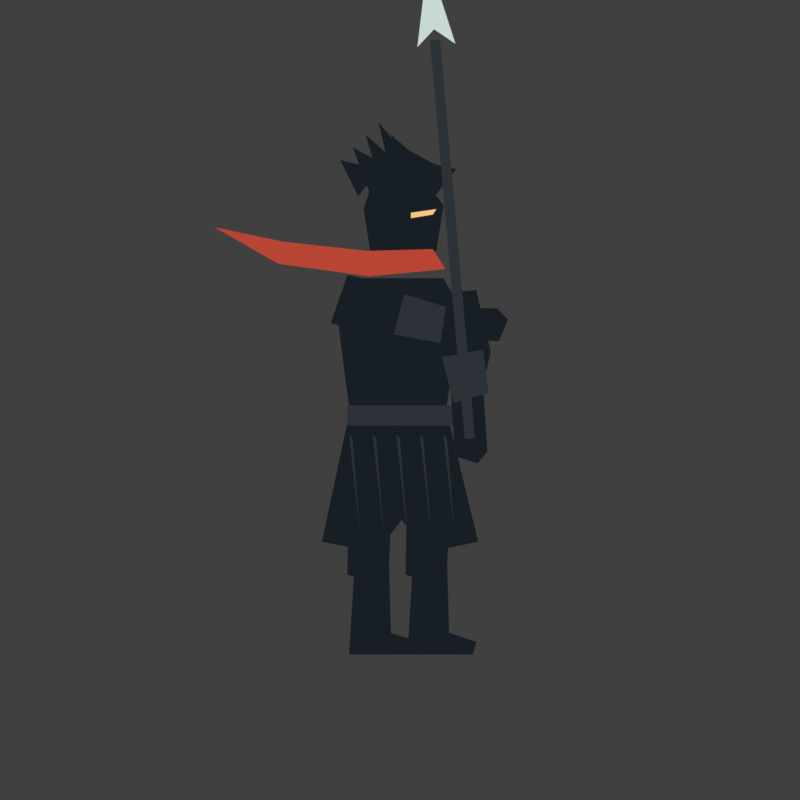 # Source: fighter-4.blend  (saved by Blender 5.0.119; exported with 4.5.12 LTS)
import bpy
from mathutils import Matrix  # noqa: F401  (used for matrix-valued properties, if any)

bpy.ops.wm.read_factory_settings(use_empty=True)
scene = bpy.context.scene
scene.name = 'Scene'

# ---- collections
col_collection = bpy.data.collections.new('Collection'); scene.collection.children.link(col_collection)

# ---- materials (node trees are filled in below, after node groups)
mat_obsidian_cloth = bpy.data.materials.new('Obsidian cloth')
mat_obsidian_cloth.diffuse_color = (0.009, 0.013, 0.018, 1.0)
mat_armor = bpy.data.materials.new('Armor')
mat_armor.diffuse_color = (0.025, 0.032, 0.038, 1.0)
mat_eyes = bpy.data.materials.new('Eyes')
mat_eyes.diffuse_color = (0.95, 0.58, 0.23, 1.0)
mat_cinnabar = bpy.data.materials.new('Cinnabar')
mat_cinnabar.diffuse_color = (0.48, 0.06, 0.035, 1.0)
mat_moonlit_steel = bpy.data.materials.new('Moonlit steel')
mat_moonlit_steel.diffuse_color = (0.58, 0.69, 0.65, 1.0)

# ---- material node trees
mat_obsidian_cloth.use_nodes = True; mat_obsidian_cloth.node_tree.nodes.clear()
_N = mat_obsidian_cloth.node_tree.nodes; _L = mat_obsidian_cloth.node_tree.links
n0 = _N.new('ShaderNodeEmission'); n0.name = 'Emission'; n0.location = (0, 0)
n0.inputs[0].default_value = (0.009, 0.013, 0.018, 1.0)
n1 = _N.new('ShaderNodeOutputMaterial'); n1.name = 'Material Output'; n1.location = (0, 0)
_L.new(n0.outputs[0], n1.inputs[0])
n1.is_active_output = True
mat_armor.use_nodes = True; mat_armor.node_tree.nodes.clear()
_N = mat_armor.node_tree.nodes; _L = mat_armor.node_tree.links
n0 = _N.new('ShaderNodeEmission'); n0.name = 'Emission'; n0.location = (0, 0)
n0.inputs[0].default_value = (0.025, 0.032, 0.038, 1.0)
n1 = _N.new('ShaderNodeOutputMaterial'); n1.name = 'Material Output'; n1.location = (0, 0)
_L.new(n0.outputs[0], n1.inputs[0])
n1.is_active_output = True
mat_eyes.use_nodes = True; mat_eyes.node_tree.nodes.clear()
_N = mat_eyes.node_tree.nodes; _L = mat_eyes.node_tree.links
n0 = _N.new('ShaderNodeEmission'); n0.name = 'Emission'; n0.location = (0, 0)
n0.inputs[0].default_value = (0.95, 0.58, 0.23, 1.0)
n1 = _N.new('ShaderNodeOutputMaterial'); n1.name = 'Material Output'; n1.location = (0, 0)
_L.new(n0.outputs[0], n1.inputs[0])
n1.is_active_output = True
mat_cinnabar.use_nodes = True; mat_cinnabar.node_tree.nodes.clear()
_N = mat_cinnabar.node_tree.nodes; _L = mat_cinnabar.node_tree.links
n0 = _N.new('ShaderNodeEmission'); n0.name = 'Emission'; n0.location = (0, 0)
n0.inputs[0].default_value = (0.48, 0.06, 0.035, 1.0)
n1 = _N.new('ShaderNodeOutputMaterial'); n1.name = 'Material Output'; n1.location = (0, 0)
_L.new(n0.outputs[0], n1.inputs[0])
n1.is_active_output = True
mat_moonlit_steel.use_nodes = True; mat_moonlit_steel.node_tree.nodes.clear()
_N = mat_moonlit_steel.node_tree.nodes; _L = mat_moonlit_steel.node_tree.links
n0 = _N.new('ShaderNodeEmission'); n0.name = 'Emission'; n0.location = (0, 0)
n0.inputs[0].default_value = (0.58, 0.69, 0.65, 1.0)
n1 = _N.new('ShaderNodeOutputMaterial'); n1.name = 'Material Output'; n1.location = (0, 0)
_L.new(n0.outputs[0], n1.inputs[0])
n1.is_active_output = True

# ---- world
world_world = bpy.data.worlds.new('World'); scene.world = world_world
world_world.use_nodes = True; world_world.node_tree.nodes.clear()
_N = world_world.node_tree.nodes; _L = world_world.node_tree.links
n0 = _N.new('ShaderNodeOutputWorld'); n0.name = 'World Output'; n0.location = (200, 100)
n1 = _N.new('ShaderNodeBackground'); n1.name = 'Background'; n1.location = (-200, 100)
n1.inputs[0].default_value = (0.05088, 0.05088, 0.05088, 1.0)
_L.new(n1.outputs[0], n0.inputs[0])
n0.is_active_output = True
world_world.color = (0.05088, 0.05088, 0.05088)
world_world.sun_shadow_jitter_overblur = 0.0

# ---- cameras
cam_camera_001 = bpy.data.cameras.new('Camera.001')
cam_camera_001.type = 'ORTHO'
cam_camera_001.ortho_scale = 4.4

# ---- meshes
me_tunic_004 = bpy.data.meshes.new('tunic.004')
me_tunic_004.from_pydata([(-0.35, 1.95, 0.01), (-0.27, 2.12, 0.01), (0.24, 2.12, 0.01), (0.34, 1.94, 0.01), (0.23, 1.25, 0.01), (-0.26, 1.25, 0.01)], [], [(0, 1, 2, 3, 4, 5)])
me_tunic_004.materials.append(mat_obsidian_cloth)
me_tunic_004.update()
me_hakama_004 = bpy.data.meshes.new('hakama.004')
me_hakama_004.from_pydata([(-0.27, 1.42, 0.015), (0.25, 1.42, 0.015), (0.43, 0.67, 0.015), (0.14, 0.61, 0.015), (0.01, 0.79, 0.015), (-0.13, 0.61, 0.015), (-0.43, 0.67, 0.015)], [], [(0, 1, 2, 3, 4, 5, 6)])
me_hakama_004.materials.append(mat_obsidian_cloth)
me_hakama_004.update()
me_skirt_pleat_020 = bpy.data.meshes.new('skirt pleat.020')
me_skirt_pleat_020.from_pydata([(-0.28, 1.26, 0.02), (-0.262, 1.24, 0.02), (-0.22, 0.72, 0.02)], [], [(0, 1, 2)])
me_skirt_pleat_020.materials.append(mat_armor)
me_skirt_pleat_020.update()
me_skirt_pleat_021 = bpy.data.meshes.new('skirt pleat.021')
me_skirt_pleat_021.from_pydata([(-0.15, 1.26, 0.02), (-0.132, 1.24, 0.02), (-0.09, 0.72, 0.02)], [], [(0, 1, 2)])
me_skirt_pleat_021.materials.append(mat_armor)
me_skirt_pleat_021.update()
me_skirt_pleat_022 = bpy.data.meshes.new('skirt pleat.022')
me_skirt_pleat_022.from_pydata([(-0.02, 1.26, 0.02), (-0.002, 1.24, 0.02), (0.04, 0.72, 0.02)], [], [(0, 1, 2)])
me_skirt_pleat_022.materials.append(mat_armor)
me_skirt_pleat_022.update()
me_skirt_pleat_023 = bpy.data.meshes.new('skirt pleat.023')
me_skirt_pleat_023.from_pydata([(0.11, 1.26, 0.02), (0.128, 1.24, 0.02), (0.17, 0.72, 0.02)], [], [(0, 1, 2)])
me_skirt_pleat_023.materials.append(mat_armor)
me_skirt_pleat_023.update()
me_skirt_pleat_024 = bpy.data.meshes.new('skirt pleat.024')
me_skirt_pleat_024.from_pydata([(0.24, 1.26, 0.02), (0.258, 1.24, 0.02), (0.3, 0.72, 0.02)], [], [(0, 1, 2)])
me_skirt_pleat_024.materials.append(mat_armor)
me_skirt_pleat_024.update()
me_belt_004 = bpy.data.meshes.new('belt.004')
me_belt_004.from_pydata([(-0.29, 1.42, 0.03), (0.29, 1.42, 0.03), (0.29, 1.31, 0.03), (-0.29, 1.31, 0.03)], [], [(0, 1, 2, 3)])
me_belt_004.materials.append(mat_armor)
me_belt_004.update()
me_mask_004 = bpy.data.meshes.new('mask.004')
me_mask_004.from_pydata([(-0.2, 2.5, 0.02), (-0.15, 2.66, 0.02), (0.12, 2.68, 0.02), (0.24, 2.52, 0.02), (0.2, 2.27, 0.02), (0.06, 2.17, 0.02), (-0.16, 2.24, 0.02)], [], [(0, 1, 2, 3, 4, 5, 6)])
me_mask_004.materials.append(mat_obsidian_cloth)
me_mask_004.update()
me_brow_004 = bpy.data.meshes.new('brow.004')
me_brow_004.from_pydata([(0.06, 2.48, 0.04), (0.2, 2.5, 0.04), (0.18, 2.47, 0.04), (0.06, 2.45, 0.04)], [], [(0, 1, 2, 3)])
me_brow_004.materials.append(mat_eyes)
me_brow_004.update()
me_crest_014 = bpy.data.meshes.new('crest.014')
me_crest_014.from_pydata([(-0.23, 2.57, 0.06), (-0.33, 2.77, 0.06), (-0.11, 2.72, 0.06)], [], [(0, 1, 2)])
me_crest_014.materials.append(mat_obsidian_cloth)
me_crest_014.update()
me_crest_015 = bpy.data.meshes.new('crest.015')
me_crest_015.from_pydata([(-0.16, 2.57, 0.06), (-0.26, 2.84, 0.06), (-0.04, 2.72, 0.06)], [], [(0, 1, 2)])
me_crest_015.materials.append(mat_obsidian_cloth)
me_crest_015.update()
me_crest_016 = bpy.data.meshes.new('crest.016')
me_crest_016.from_pydata([(-0.09, 2.57, 0.06), (-0.19, 2.91, 0.06), (0.03, 2.72, 0.06)], [], [(0, 1, 2)])
me_crest_016.materials.append(mat_obsidian_cloth)
me_crest_016.update()
me_crest_017 = bpy.data.meshes.new('crest.017')
me_crest_017.from_pydata([(-0.02, 2.57, 0.06), (-0.12, 2.98, 0.06), (0.1, 2.72, 0.06)], [], [(0, 1, 2)])
me_crest_017.materials.append(mat_obsidian_cloth)
me_crest_017.update()
me_crest_018 = bpy.data.meshes.new('crest.018')
me_crest_018.from_pydata([(0.05, 2.57, 0.06), (-0.05, 2.91, 0.06), (0.17, 2.72, 0.06)], [], [(0, 1, 2)])
me_crest_018.materials.append(mat_obsidian_cloth)
me_crest_018.update()
me_crest_019 = bpy.data.meshes.new('crest.019')
me_crest_019.from_pydata([(0.12, 2.57, 0.06), (0.02, 2.84, 0.06), (0.24, 2.72, 0.06)], [], [(0, 1, 2)])
me_crest_019.materials.append(mat_obsidian_cloth)
me_crest_019.update()
me_crest_020 = bpy.data.meshes.new('crest.020')
me_crest_020.from_pydata([(0.19, 2.57, 0.06), (0.09, 2.77, 0.06), (0.31, 2.72, 0.06)], [], [(0, 1, 2)])
me_crest_020.materials.append(mat_obsidian_cloth)
me_crest_020.update()
me_scarf_004 = bpy.data.meshes.new('scarf.004')
me_scarf_004.from_pydata([(-0.18, 2.27, 0.07), (0.18, 2.28, 0.07), (0.25, 2.17, 0.07), (-0.17, 2.13, 0.07), (-0.67, 2.2, 0.07), (-1.02, 2.4, 0.07), (-0.64, 2.32, 0.07)], [], [(0, 1, 2, 3, 4, 5, 6)])
me_scarf_004.materials.append(mat_cinnabar)
me_scarf_004.update()
me_trouser_008 = bpy.data.meshes.new('trouser.008')
me_trouser_008.from_pydata([(-0.12, 0.0, -0.01), (0.12, 0.0, -0.01), (0.1, -0.48, -0.01), (0.04, -0.59, -0.01), (-0.13, -0.53, -0.01)], [], [(0, 1, 2, 3, 4)])
me_trouser_008.materials.append(mat_obsidian_cloth)
me_trouser_008.update()
me_shin_008 = bpy.data.meshes.new('shin.008')
me_shin_008.from_pydata([(-0.09, 0.0, 0.0), (0.1, 0.0, 0.0), (0.11, -0.37, 0.0), (0.26, -0.42, 0.0), (0.24, -0.49, 0.0), (-0.12, -0.49, 0.0)], [], [(0, 1, 2, 3, 4, 5)])
me_shin_008.materials.append(mat_obsidian_cloth)
me_shin_008.update()
me_sleeve_008 = bpy.data.meshes.new('sleeve.008')
me_sleeve_008.from_pydata([(-0.13, 0.07, 0.03), (0.15, 0.05, 0.03), (0.17, -0.3, 0.03), (0.1, -0.46, 0.03), (-0.13, -0.4, 0.03)], [], [(0, 1, 2, 3, 4)])
me_sleeve_008.materials.append(mat_obsidian_cloth)
me_sleeve_008.update()
me_vambrace_008 = bpy.data.meshes.new('vambrace.008')
me_vambrace_008.from_pydata([(-0.1, -0.28, 0.05), (0.13, -0.28, 0.05), (0.12, -0.52, 0.05), (-0.08, -0.54, 0.05)], [], [(0, 1, 2, 3)])
me_vambrace_008.materials.append(mat_armor)
me_vambrace_008.update()
me_forearm_008 = bpy.data.meshes.new('forearm.008')
me_forearm_008.from_pydata([(-0.08, 0.04, 0.04), (0.1, 0.03, 0.04), (0.09, -0.38, 0.04), (0.03, -0.44, 0.04), (-0.09, -0.39, 0.04)], [], [(0, 1, 2, 3, 4)])
me_forearm_008.materials.append(mat_obsidian_cloth)
me_forearm_008.update()
me_trouser_009 = bpy.data.meshes.new('trouser.009')
me_trouser_009.from_pydata([(-0.12, 0.0, -0.01), (0.12, 0.0, -0.01), (0.1, -0.48, -0.01), (0.04, -0.59, -0.01), (-0.13, -0.53, -0.01)], [], [(0, 1, 2, 3, 4)])
me_trouser_009.materials.append(mat_obsidian_cloth)
me_trouser_009.update()
me_shin_009 = bpy.data.meshes.new('shin.009')
me_shin_009.from_pydata([(-0.09, 0.0, 0.0), (0.1, 0.0, 0.0), (0.11, -0.37, 0.0), (0.26, -0.42, 0.0), (0.24, -0.49, 0.0), (-0.12, -0.49, 0.0)], [], [(0, 1, 2, 3, 4, 5)])
me_shin_009.materials.append(mat_obsidian_cloth)
me_shin_009.update()
me_sleeve_009 = bpy.data.meshes.new('sleeve.009')
me_sleeve_009.from_pydata([(-0.13, 0.07, 0.03), (0.15, 0.05, 0.03), (0.17, -0.3, 0.03), (0.1, -0.46, 0.03), (-0.13, -0.4, 0.03)], [], [(0, 1, 2, 3, 4)])
me_sleeve_009.materials.append(mat_obsidian_cloth)
me_sleeve_009.update()
me_vambrace_009 = bpy.data.meshes.new('vambrace.009')
me_vambrace_009.from_pydata([(-0.1, -0.28, 0.05), (0.13, -0.28, 0.05), (0.12, -0.52, 0.05), (-0.08, -0.54, 0.05)], [], [(0, 1, 2, 3)])
me_vambrace_009.materials.append(mat_armor)
me_vambrace_009.update()
me_forearm_009 = bpy.data.meshes.new('forearm.009')
me_forearm_009.from_pydata([(-0.08, 0.04, 0.04), (0.1, 0.03, 0.04), (0.09, -0.38, 0.04), (0.03, -0.44, 0.04), (-0.09, -0.39, 0.04)], [], [(0, 1, 2, 3, 4)])
me_forearm_009.materials.append(mat_obsidian_cloth)
me_forearm_009.update()
me_spear_shaft = bpy.data.meshes.new('spear shaft')
me_spear_shaft.from_pydata([(-0.028, -0.3, 0.09), (0.028, -0.3, 0.09), (0.028, 1.9, 0.09), (-0.028, 1.9, 0.09)], [], [(0, 1, 2, 3)])
me_spear_shaft.materials.append(mat_armor)
me_spear_shaft.update()
me_spear_blade = bpy.data.meshes.new('spear blade')
me_spear_blade.from_pydata([(0.0, 2.35, 0.1), (0.11, 1.87, 0.1), (0.0, 1.96, 0.1), (-0.1, 1.87, 0.1)], [], [(0, 1, 2, 3)])
me_spear_blade.materials.append(mat_moonlit_steel)
me_spear_blade.update()

# ---- objects
ob_fighter = bpy.data.objects.new('fighter', None)
ob_tunic = bpy.data.objects.new('tunic', me_tunic_004)
ob_hakama = bpy.data.objects.new('hakama', me_hakama_004)
ob_skirt_pleat = bpy.data.objects.new('skirt pleat', me_skirt_pleat_020)
ob_skirt_pleat_001 = bpy.data.objects.new('skirt pleat.001', me_skirt_pleat_021)
ob_skirt_pleat_002 = bpy.data.objects.new('skirt pleat.002', me_skirt_pleat_022)
ob_skirt_pleat_003 = bpy.data.objects.new('skirt pleat.003', me_skirt_pleat_023)
ob_skirt_pleat_004 = bpy.data.objects.new('skirt pleat.004', me_skirt_pleat_024)
ob_belt = bpy.data.objects.new('belt', me_belt_004)
ob_mask = bpy.data.objects.new('mask', me_mask_004)
ob_brow = bpy.data.objects.new('brow', me_brow_004)
ob_crest = bpy.data.objects.new('crest', me_crest_014)
ob_crest_001 = bpy.data.objects.new('crest.001', me_crest_015)
ob_crest_002 = bpy.data.objects.new('crest.002', me_crest_016)
ob_crest_003 = bpy.data.objects.new('crest.003', me_crest_017)
ob_crest_004 = bpy.data.objects.new('crest.004', me_crest_018)
ob_crest_005 = bpy.data.objects.new('crest.005', me_crest_019)
ob_crest_006 = bpy.data.objects.new('crest.006', me_crest_020)
ob_scarf = bpy.data.objects.new('scarf', me_scarf_004)
ob_hip = bpy.data.objects.new('hip', None)
ob_trouser = bpy.data.objects.new('trouser', me_trouser_008)
ob_knee = bpy.data.objects.new('knee', None)
ob_shin = bpy.data.objects.new('shin', me_shin_008)
ob_shoulder = bpy.data.objects.new('shoulder', None)
ob_sleeve = bpy.data.objects.new('sleeve', me_sleeve_008)
ob_vambrace = bpy.data.objects.new('vambrace', me_vambrace_008)
ob_elbow = bpy.data.objects.new('elbow', None)
ob_forearm = bpy.data.objects.new('forearm', me_forearm_008)
ob_hip_001 = bpy.data.objects.new('hip.001', None)
ob_trouser_001 = bpy.data.objects.new('trouser.001', me_trouser_009)
ob_knee_001 = bpy.data.objects.new('knee.001', None)
ob_shin_001 = bpy.data.objects.new('shin.001', me_shin_009)
ob_shoulder_001 = bpy.data.objects.new('shoulder.001', None)
ob_sleeve_001 = bpy.data.objects.new('sleeve.001', me_sleeve_009)
ob_vambrace_001 = bpy.data.objects.new('vambrace.001', me_vambrace_009)
ob_elbow_001 = bpy.data.objects.new('elbow.001', None)
ob_forearm_001 = bpy.data.objects.new('forearm.001', me_forearm_009)
ob_spear_shaft = bpy.data.objects.new('spear shaft', me_spear_shaft)
ob_spear_blade = bpy.data.objects.new('spear blade', me_spear_blade)
ob_camera = bpy.data.objects.new('Camera', cam_camera_001)

# ---- transforms, parenting, visibility, modifiers, constraints
ob_fighter.location = (0.0, 0.0, 0.0)
ob_tunic.parent = ob_fighter
ob_tunic.location = (0.0, 0.0, 0.0)
ob_hakama.parent = ob_fighter
ob_hakama.location = (0.0, 0.0, 0.0)
ob_skirt_pleat.parent = ob_fighter
ob_skirt_pleat.location = (0.0, 0.0, 0.0)
ob_skirt_pleat_001.parent = ob_fighter
ob_skirt_pleat_001.location = (0.0, 0.0, 0.0)
ob_skirt_pleat_002.parent = ob_fighter
ob_skirt_pleat_002.location = (0.0, 0.0, 0.0)
ob_skirt_pleat_003.parent = ob_fighter
ob_skirt_pleat_003.location = (0.0, 0.0, 0.0)
ob_skirt_pleat_004.parent = ob_fighter
ob_skirt_pleat_004.location = (0.0, 0.0, 0.0)
ob_belt.parent = ob_fighter
ob_belt.location = (0.0, 0.0, 0.0)
ob_mask.parent = ob_fighter
ob_mask.location = (0.0, 0.0, 0.0)
ob_brow.parent = ob_fighter
ob_brow.location = (0.0, 0.0, 0.0)
ob_crest.parent = ob_fighter
ob_crest.location = (0.0, 0.0, 0.0)
ob_crest_001.parent = ob_fighter
ob_crest_001.location = (0.0, 0.0, 0.0)
ob_crest_002.parent = ob_fighter
ob_crest_002.location = (0.0, 0.0, 0.0)
ob_crest_003.parent = ob_fighter
ob_crest_003.location = (0.0, 0.0, 0.0)
ob_crest_004.parent = ob_fighter
ob_crest_004.location = (0.0, 0.0, 0.0)
ob_crest_005.parent = ob_fighter
ob_crest_005.location = (0.0, 0.0, 0.0)
ob_crest_006.parent = ob_fighter
ob_crest_006.location = (0.0, 0.0, 0.0)
ob_scarf.parent = ob_fighter
ob_scarf.location = (0.0, 0.0, 0.0)
ob_hip.parent = ob_fighter
ob_hip.location = (-0.16, 1.02, 0.0)
ob_trouser.parent = ob_hip
ob_trouser.location = (0.0, 0.0, 0.0)
ob_knee.parent = ob_hip
ob_knee.location = (0.0, -0.48, 0.0)
ob_shin.parent = ob_knee
ob_shin.location = (0.0, 0.0, 0.0)
ob_shoulder.parent = ob_fighter
ob_shoulder.location = (-0.28, 1.98, 0.0)
ob_shoulder.rotation_euler = (0.0, 0.0, 1.309)
ob_sleeve.parent = ob_shoulder
ob_sleeve.location = (0.0, 0.0, 0.0)
ob_vambrace.parent = ob_shoulder
ob_vambrace.location = (0.0, 0.0, 0.0)
ob_elbow.parent = ob_shoulder
ob_elbow.location = (0.0, -0.45, 0.0)
ob_elbow.rotation_euler = (0.0, 0.0, 0.2618)
ob_forearm.parent = ob_elbow
ob_forearm.location = (0.0, 0.0, 0.0)
ob_hip_001.parent = ob_fighter
ob_hip_001.location = (0.16, 1.02, 0.0)
ob_trouser_001.parent = ob_hip_001
ob_trouser_001.location = (0.0, 0.0, 0.0)
ob_knee_001.parent = ob_hip_001
ob_knee_001.location = (0.0, -0.48, 0.0)
ob_shin_001.parent = ob_knee_001
ob_shin_001.location = (0.0, 0.0, 0.0)
ob_shoulder_001.parent = ob_fighter
ob_shoulder_001.location = (0.28, 1.98, 0.0)
ob_shoulder_001.rotation_euler = (0.0, 0.0, 0.1745)
ob_sleeve_001.parent = ob_shoulder_001
ob_sleeve_001.location = (0.0, 0.0, 0.0)
ob_vambrace_001.parent = ob_shoulder_001
ob_vambrace_001.location = (0.0, 0.0, 0.0)
ob_elbow_001.parent = ob_shoulder_001
ob_elbow_001.location = (0.0, -0.45, 0.0)
ob_elbow_001.rotation_euler = (0.0, 0.0, -0.08727)
ob_forearm_001.parent = ob_elbow_001
ob_forearm_001.location = (0.0, 0.0, 0.0)
ob_spear_shaft.parent = ob_elbow_001
ob_spear_shaft.location = (0.0, 0.0, 0.0)
ob_spear_blade.parent = ob_elbow_001
ob_spear_blade.location = (0.0, 0.0, 0.0)
ob_camera.location = (0.0, 1.45, 15.0)

# ---- collection membership
scene.collection.objects.link(ob_fighter)
scene.collection.objects.link(ob_tunic)
scene.collection.objects.link(ob_hakama)
scene.collection.objects.link(ob_skirt_pleat)
scene.collection.objects.link(ob_skirt_pleat_001)
scene.collection.objects.link(ob_skirt_pleat_002)
scene.collection.objects.link(ob_skirt_pleat_003)
scene.collection.objects.link(ob_skirt_pleat_004)
scene.collection.objects.link(ob_belt)
scene.collection.objects.link(ob_mask)
scene.collection.objects.link(ob_brow)
scene.collection.objects.link(ob_crest)
scene.collection.objects.link(ob_crest_001)
scene.collection.objects.link(ob_crest_002)
scene.collection.objects.link(ob_crest_003)
scene.collection.objects.link(ob_crest_004)
scene.collection.objects.link(ob_crest_005)
scene.collection.objects.link(ob_crest_006)
scene.collection.objects.link(ob_scarf)
scene.collection.objects.link(ob_hip)
scene.collection.objects.link(ob_trouser)
scene.collection.objects.link(ob_knee)
scene.collection.objects.link(ob_shin)
scene.collection.objects.link(ob_shoulder)
scene.collection.objects.link(ob_sleeve)
scene.collection.objects.link(ob_vambrace)
scene.collection.objects.link(ob_elbow)
scene.collection.objects.link(ob_forearm)
scene.collection.objects.link(ob_hip_001)
scene.collection.objects.link(ob_trouser_001)
scene.collection.objects.link(ob_knee_001)
scene.collection.objects.link(ob_shin_001)
scene.collection.objects.link(ob_shoulder_001)
scene.collection.objects.link(ob_sleeve_001)
scene.collection.objects.link(ob_vambrace_001)
scene.collection.objects.link(ob_elbow_001)
scene.collection.objects.link(ob_forearm_001)
scene.collection.objects.link(ob_spear_shaft)
scene.collection.objects.link(ob_spear_blade)
col_collection.objects.link(ob_camera)

# ---- scene / render settings (as saved in the file)
scene.camera = ob_camera
scene.frame_start = 1; scene.frame_end = 250; scene.frame_set(1)
scene.render.engine = 'CYCLES'
scene.render.resolution_x = 512
scene.render.resolution_y = 512
scene.render.film_transparent = True
scene.render.bake_bias = 0.0
scene.render.bake_samples = 0
scene.cycles.samples = 1
scene.cycles.sampling_pattern = 'TABULATED_SOBOL'
scene.eevee.use_volume_custom_range = False
scene.view_settings.view_transform = 'Standard'
bpy.context.view_layer.update()

# ---- added for rendering (the .blend has no usable light): sun
light_auto_sun = bpy.data.lights.new('AutoSun', 'SUN')
light_auto_sun.energy = 3.0
light_auto_sun.angle = 0.0523599
ob_auto_sun = bpy.data.objects.new('AutoSun', light_auto_sun)
scene.collection.objects.link(ob_auto_sun)
ob_auto_sun.rotation_euler = (0.872665, 0.174533, 0.523599)
bpy.context.view_layer.update()
